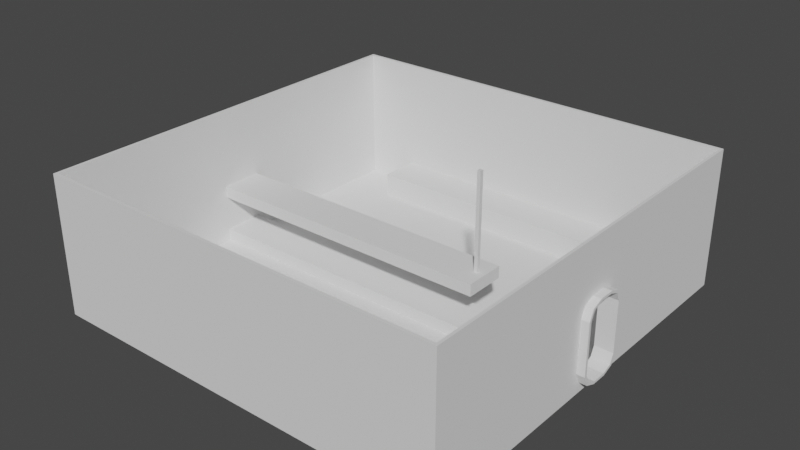 # Source: Comms.blend  (saved by Blender 3.6.11; exported with 4.5.12 LTS)
import bpy
from mathutils import Matrix  # noqa: F401  (used for matrix-valued properties, if any)

bpy.ops.wm.read_factory_settings(use_empty=True)
scene = bpy.context.scene
scene.name = 'Scene'

# ---- collections
col_collection = bpy.data.collections.new('Collection'); scene.collection.children.link(col_collection)

# ---- world
world_world = bpy.data.worlds.new('World'); scene.world = world_world
world_world.use_nodes = True; world_world.node_tree.nodes.clear()
_N = world_world.node_tree.nodes; _L = world_world.node_tree.links
n0 = _N.new('ShaderNodeOutputWorld'); n0.name = 'World Output'; n0.location = (300, 300)
n1 = _N.new('ShaderNodeBackground'); n1.name = 'Background'; n1.location = (10, 300)
n1.inputs[0].default_value = (0.05088, 0.05088, 0.05088, 1.0)
_L.new(n1.outputs[0], n0.inputs[0])
n0.is_active_output = True
world_world.color = (0.05088, 0.05088, 0.05088)
world_world.use_sun_shadow = False
world_world.sun_shadow_jitter_overblur = 0.0

# ---- meshes
me_plane_002 = bpy.data.meshes.new('Plane.002')
me_plane_002.from_pydata([(-7.5, -7.5, 0.0), (7.5, -7.5, 0.0), (-7.5, 7.5, 0.0), (7.5, 7.5, 0.0), (-7.5, 7.5, -0.07175), (-7.5, -7.5, -0.07175), (7.5, -7.5, -0.07175), (7.5, 7.5, -0.07175)], [], [(0, 1, 3, 2), (3, 7, 4, 2), (0, 5, 6, 1), (1, 6, 7, 3), (2, 4, 5, 0)])
_uv = me_plane_002.uv_layers.new(name='UVMap')
_uv.uv.foreach_set('vector', [0.0, 0.0, 1.0, 0.0, 1.0, 1.0, 0.0, 1.0, 1.0, 1.0, 1.0, 1.0, 0.0, 1.0, 0.0, 1.0, 0.0, 0.0, 0.0, 0.0, 1.0, 0.0, 1.0, 0.0, 1.0, 0.0, 1.0, 0.0, 1.0, 1.0, 1.0, 1.0, 0.0, 1.0, 0.0, 1.0, 0.0, 0.0, 0.0, 0.0])
me_plane_002.update()
me_cube_010 = bpy.data.meshes.new('Cube.010')
me_cube_010.from_pydata([(-7.5, -7.5, -7.5), (-7.5, -7.5, 7.5), (-7.5, 7.5, -7.5), (-7.5, 7.5, 7.5), (7.5, -7.5, -7.5), (7.5, -7.5, 7.5), (7.5, 7.5, -7.5), (7.5, 7.5, 7.5)], [], [(0, 1, 3, 2), (2, 3, 7, 6), (6, 7, 5, 4), (4, 5, 1, 0), (2, 6, 4, 0), (7, 3, 1, 5)])
_uv = me_cube_010.uv_layers.new(name='UVMap')
_uv.uv.foreach_set('vector', [0.375, 0.0, 0.625, 0.0, 0.625, 0.25, 0.375, 0.25, 0.375, 0.25, 0.625, 0.25, 0.625, 0.5, 0.375, 0.5, 0.375, 0.5, 0.625, 0.5, 0.625, 0.75, 0.375, 0.75, 0.375, 0.75, 0.625, 0.75, 0.625, 1.0, 0.375, 1.0, 0.125, 0.5, 0.375, 0.5, 0.375, 0.75, 0.125, 0.75, 0.625, 0.5, 0.875, 0.5, 0.875, 0.75, 0.625, 0.75])
me_cube_010.update()
me_cube_011 = bpy.data.meshes.new('Cube.011')
me_cube_011.from_pydata([(-7.5, -7.5, -7.5), (-7.5, -7.5, 7.5), (-7.5, 7.5, -7.5), (-7.5, 7.5, 7.5), (7.5, -7.5, -7.5), (7.5, -7.5, 7.5), (7.5, 7.5, -7.5), (7.5, 7.5, 7.5), (-7.5, -0.8576, 0.09775), (-7.5, -0.6901, 1.219), (-7.5, -0.2858, 1.684), (-7.5, 0.2858, 1.684), (-7.5, 0.6901, 1.219), (-7.5, -0.6901, -6.605), (-7.5, -0.8576, -5.483), (-7.5, -0.2858, -7.069), (-7.5, 0.6901, -6.605), (-7.5, 0.8576, 0.09775), (-7.5, 0.8576, -5.483), (-7.5, 0.2858, -7.069), (7.5, -0.6901, 1.219), (7.5, -0.2858, 1.684), (7.5, 0.6901, 1.219), (7.5, 0.8576, 0.09775), (7.5, 0.2858, 1.684), (7.5, -0.8576, -5.483), (7.5, -0.8576, 0.09775), (7.5, -0.6901, -6.605), (7.5, -0.2858, -7.069), (7.5, 0.2858, -7.069), (7.5, 0.8576, -5.483), (7.5, 0.6901, -6.605)], [], [(13, 0, 1, 3, 2, 16, 18, 17, 12, 11, 10, 9, 8, 14), (16, 2, 0, 13, 15, 19), (2, 3, 7, 6), (27, 4, 6, 31, 29, 28), (6, 7, 5, 4, 27, 25, 26, 20, 21, 24, 22, 23, 30, 31), (4, 5, 1, 0), (2, 6, 4, 0), (7, 3, 1, 5), (25, 14, 8, 26), (11, 24, 21, 10), (23, 17, 18, 30), (16, 19, 29, 31), (18, 16, 31, 30), (11, 12, 22, 24), (12, 17, 23, 22), (13, 27, 28, 15), (14, 25, 27, 13), (10, 21, 20, 9), (9, 20, 26, 8), (19, 15, 28, 29)])
_uv = me_cube_011.uv_layers.new(name='UVMap')
_uv.uv.foreach_set('vector', [0.3899, 0.1135, 0.375, 0.0, 0.625, 0.0, 0.625, 0.25, 0.375, 0.25, 0.3899, 0.1365, 0.4086, 0.1393, 0.5016, 0.1393, 0.5203, 0.1365, 0.5281, 0.1298, 0.5281, 0.1202, 0.5203, 0.1135, 0.5016, 0.1107, 0.4086, 0.1107, 0.3899, 0.1365, 0.375, 0.25, 0.375, 0.0, 0.3899, 0.1135, 0.3822, 0.1202, 0.3822, 0.1298, 0.375, 0.25, 0.625, 0.25, 0.625, 0.5, 0.375, 0.5, 0.3899, 0.6365, 0.375, 0.75, 0.375, 0.5, 0.3899, 0.6135, 0.3822, 0.6202, 0.3822, 0.6298, 0.375, 0.5, 0.625, 0.5, 0.625, 0.75, 0.375, 0.75, 0.3899, 0.6365, 0.4086, 0.6393, 0.5016, 0.6393, 0.5203, 0.6365, 0.5281, 0.6298, 0.5281, 0.6202, 0.5203, 0.6135, 0.5016, 0.6107, 0.4086, 0.6107, 0.3899, 0.6135, 0.375, 0.75, 0.625, 0.75, 0.625, 1.0, 0.375, 1.0, 0.125, 0.5, 0.375, 0.5, 0.375, 0.75, 0.125, 0.75, 0.625, 0.5, 0.875, 0.5, 0.875, 0.75, 0.625, 0.75, 0.4203, 0.8548, 0.4203, 0.8924, 0.5797, 0.8924, 0.5797, 0.8548, 0.7674, 0.5833, 0.7298, 0.5833, 0.7298, 0.6667, 0.7674, 0.6667, 0.5797, 0.3952, 0.5797, 0.3576, 0.4203, 0.3576, 0.4203, 0.3952, 0.2326, 0.5, 0.2326, 0.5833, 0.2702, 0.5833, 0.2702, 0.5, 0.4203, 0.3576, 0.375, 0.3576, 0.375, 0.3952, 0.4203, 0.3952, 0.7674, 0.5833, 0.7674, 0.5, 0.7298, 0.5, 0.7298, 0.5833, 0.625, 0.3576, 0.5797, 0.3576, 0.5797, 0.3952, 0.625, 0.3952, 0.2326, 0.75, 0.2702, 0.75, 0.2702, 0.6667, 0.2326, 0.6667, 0.4203, 0.8924, 0.4203, 0.8548, 0.375, 0.8548, 0.375, 0.8924, 0.7674, 0.6667, 0.7298, 0.6667, 0.7298, 0.75, 0.7674, 0.75, 0.625, 0.8924, 0.625, 0.8548, 0.5797, 0.8548, 0.5797, 0.8924, 0.2326, 0.5833, 0.2326, 0.6667, 0.2702, 0.6667, 0.2702, 0.5833])
me_cube_011.update()
me_cube_012 = bpy.data.meshes.new('Cube.012')
me_cube_012.from_pydata([(-7.5, -11.47, -7.5), (-7.5, -11.47, 7.5), (-7.5, 11.78, -7.5), (-7.5, 11.78, 7.5), (7.5, -11.47, -7.5), (7.5, -11.47, 7.5), (7.5, 11.78, -7.5), (7.5, 11.78, 7.5)], [], [(0, 1, 3, 2), (2, 3, 7, 6), (6, 7, 5, 4), (4, 5, 1, 0), (2, 6, 4, 0), (7, 3, 1, 5)])
_uv = me_cube_012.uv_layers.new(name='UVMap')
_uv.uv.foreach_set('vector', [0.375, 0.0, 0.625, 0.0, 0.625, 0.25, 0.375, 0.25, 0.375, 0.25, 0.625, 0.25, 0.625, 0.5, 0.375, 0.5, 0.375, 0.5, 0.625, 0.5, 0.625, 0.75, 0.375, 0.75, 0.375, 0.75, 0.625, 0.75, 0.625, 1.0, 0.375, 1.0, 0.125, 0.5, 0.375, 0.5, 0.375, 0.75, 0.125, 0.75, 0.625, 0.5, 0.875, 0.5, 0.875, 0.75, 0.625, 0.75])
me_cube_012.update()
me_cube_013 = bpy.data.meshes.new('Cube.013')
me_cube_013.from_pydata([(-7.5, -10.31, -7.5), (-7.5, -10.31, 7.5), (-7.5, 10.31, -7.5), (-7.5, 10.31, 7.5), (7.5, -10.31, -7.5), (7.5, -10.31, 7.5), (7.5, 10.31, -7.5), (7.5, 10.31, 7.5)], [], [(0, 1, 3, 2), (2, 3, 7, 6), (6, 7, 5, 4), (4, 5, 1, 0), (2, 6, 4, 0), (7, 3, 1, 5)])
_uv = me_cube_013.uv_layers.new(name='UVMap')
_uv.uv.foreach_set('vector', [0.375, 0.0, 0.625, 0.0, 0.625, 0.25, 0.375, 0.25, 0.375, 0.25, 0.625, 0.25, 0.625, 0.5, 0.375, 0.5, 0.375, 0.5, 0.625, 0.5, 0.625, 0.75, 0.375, 0.75, 0.375, 0.75, 0.625, 0.75, 0.625, 1.0, 0.375, 1.0, 0.125, 0.5, 0.375, 0.5, 0.375, 0.75, 0.125, 0.75, 0.625, 0.5, 0.875, 0.5, 0.875, 0.75, 0.625, 0.75])
me_cube_013.update()
me_cube_014 = bpy.data.meshes.new('Cube.014')
me_cube_014.from_pydata([(-7.5, -1.573, -8.74), (-7.5, -4.485, -5.829), (-7.5, -3.632, -7.888), (-7.5, -4.485, 5.829), (-7.5, -1.573, 8.74), (-7.5, -3.632, 7.888), (-7.5, 4.485, -5.829), (-7.5, 1.573, -8.74), (-7.5, 3.632, -7.888), (-7.5, 1.573, 8.74), (-7.5, 4.485, 5.829), (-7.5, 3.632, 7.888), (7.5, -4.485, -5.829), (7.5, -1.573, -8.74), (7.5, -3.632, -7.888), (7.5, -1.573, 8.74), (7.5, -4.485, 5.829), (7.5, -3.632, 7.888), (7.5, 1.573, -8.74), (7.5, 4.485, -5.829), (7.5, 3.632, -7.888), (7.5, 4.485, 5.829), (7.5, 1.573, 8.74), (7.5, 3.632, 7.888), (7.5, 4.079, -8.335), (7.5, 1.689, -9.324), (-7.5, 1.689, -9.324), (-7.5, 4.079, -8.335), (7.5, 5.068, -5.945), (-7.5, 5.068, -5.945), (-7.5, 4.079, 8.335), (-7.5, 1.689, 9.324), (7.5, 1.689, 9.324), (7.5, 4.079, 8.335), (-7.5, 5.068, 5.945), (7.5, 5.068, 5.945), (-7.5, -4.079, -8.335), (-7.5, -1.689, -9.324), (7.5, -1.689, -9.324), (7.5, -4.079, -8.335), (-7.5, -5.068, -5.945), (7.5, -5.068, -5.945), (7.5, -4.079, 8.335), (7.5, -1.689, 9.324), (-7.5, -1.689, 9.324), (-7.5, -4.079, 8.335), (7.5, -5.068, 5.945), (-7.5, -5.068, 5.945)], [], [(41, 46, 47, 40), (0, 2, 14, 13), (32, 31, 44, 43), (7, 0, 13, 18), (29, 34, 35, 28), (25, 26, 27, 24), (24, 27, 29, 28), (31, 32, 33, 30), (30, 33, 35, 34), (37, 38, 39, 36), (36, 39, 41, 40), (43, 44, 45, 42), (42, 45, 47, 46), (26, 25, 38, 37), (20, 18, 25, 24), (7, 8, 27, 26), (19, 20, 24, 28), (8, 6, 29, 27), (11, 9, 31, 30), (22, 23, 33, 32), (10, 11, 30, 34), (23, 21, 35, 33), (2, 0, 37, 36), (13, 14, 39, 38), (1, 2, 36, 40), (14, 12, 41, 39), (17, 15, 43, 42), (4, 5, 45, 44), (16, 17, 42, 46), (5, 3, 47, 45), (0, 7, 26, 37), (18, 13, 38, 25), (3, 1, 40, 47), (9, 4, 44, 31), (6, 10, 34, 29), (12, 16, 46, 41), (15, 22, 32, 43), (21, 19, 28, 35), (2, 1, 12, 14), (1, 3, 16, 12), (3, 5, 17, 16), (5, 4, 15, 17), (4, 9, 22, 15), (9, 11, 23, 22), (11, 10, 21, 23), (10, 6, 19, 21), (6, 8, 20, 19), (8, 7, 18, 20)])
_uv = me_cube_014.uv_layers.new(name='UVMap')
_uv.uv.foreach_set('vector', [0.4203, 0.75, 0.5797, 0.75, 0.5797, 1.0, 0.4203, 1.0, 0.3828, 0.0862, 0.3943, 0.03543, 0.3943, 0.7146, 0.3828, 0.6638, 0.625, 0.5833, 0.875, 0.5833, 0.875, 0.6667, 0.625, 0.6667, 0.3828, 0.1638, 0.3828, 0.0862, 0.3828, 0.6638, 0.3828, 0.5862, 0.4203, 0.25, 0.5797, 0.25, 0.5797, 0.5, 0.4203, 0.5, 0.375, 0.5833, 0.125, 0.5833, 0.125, 0.5, 0.375, 0.5, 0.375, 0.5, 0.375, 0.25, 0.4203, 0.25, 0.4203, 0.5, 0.875, 0.5833, 0.625, 0.5833, 0.625, 0.5, 0.875, 0.5, 0.625, 0.25, 0.625, 0.5, 0.5797, 0.5, 0.5797, 0.25, 0.125, 0.6667, 0.375, 0.6667, 0.375, 0.75, 0.125, 0.75, 0.375, 1.0, 0.375, 0.75, 0.4203, 0.75, 0.4203, 1.0, 0.625, 0.6667, 0.875, 0.6667, 0.875, 0.75, 0.625, 0.75, 0.625, 0.75, 0.625, 1.0, 0.5797, 1.0, 0.5797, 0.75, 0.125, 0.5833, 0.375, 0.5833, 0.375, 0.6667, 0.125, 0.6667, 0.3943, 0.5354, 0.3828, 0.5862, 0.375, 0.5833, 0.3883, 0.5244, 0.3828, 0.1638, 0.3943, 0.2146, 0.3883, 0.2256, 0.375, 0.1667, 0.4219, 0.5144, 0.3943, 0.5354, 0.3883, 0.5244, 0.4203, 0.5, 0.3943, 0.2146, 0.4219, 0.2356, 0.4203, 0.25, 0.3883, 0.2256, 0.6057, 0.2146, 0.6172, 0.1638, 0.625, 0.1667, 0.6117, 0.2256, 0.6172, 0.5862, 0.6057, 0.5354, 0.6117, 0.5244, 0.625, 0.5833, 0.5781, 0.2356, 0.6057, 0.2146, 0.6117, 0.2256, 0.5797, 0.25, 0.6057, 0.5354, 0.5781, 0.5144, 0.5797, 0.5, 0.6117, 0.5244, 0.3943, 0.03543, 0.3828, 0.0862, 0.375, 0.08333, 0.3883, 0.02441, 0.3828, 0.6638, 0.3943, 0.7146, 0.3883, 0.7256, 0.375, 0.6667, 0.4219, 0.0144, 0.3943, 0.03543, 0.3883, 0.02441, 0.4203, 0.0, 0.3943, 0.7146, 0.4219, 0.7356, 0.4203, 0.75, 0.3883, 0.7256, 0.6057, 0.7146, 0.6172, 0.6638, 0.625, 0.6667, 0.6117, 0.7256, 0.6172, 0.0862, 0.6057, 0.03543, 0.6117, 0.02441, 0.625, 0.08333, 0.5781, 0.7356, 0.6057, 0.7146, 0.6117, 0.7256, 0.5797, 0.75, 0.6057, 0.03543, 0.5781, 0.0144, 0.5797, 0.0, 0.6117, 0.02441, 0.3828, 0.0862, 0.3828, 0.1638, 0.375, 0.1667, 0.375, 0.08333, 0.3828, 0.5862, 0.3828, 0.6638, 0.375, 0.6667, 0.375, 0.5833, 0.5781, 0.0144, 0.4219, 0.0144, 0.4203, 0.0, 0.5797, 0.0, 0.6172, 0.1638, 0.6172, 0.0862, 0.625, 0.08333, 0.625, 0.1667, 0.4219, 0.2356, 0.5781, 0.2356, 0.5797, 0.25, 0.4203, 0.25, 0.4219, 0.7356, 0.5781, 0.7356, 0.5797, 0.75, 0.4203, 0.75, 0.6172, 0.6638, 0.6172, 0.5862, 0.625, 0.5833, 0.625, 0.6667, 0.5781, 0.5144, 0.4219, 0.5144, 0.4203, 0.5, 0.5797, 0.5, 0.3943, 0.03543, 0.4219, 0.0144, 0.4219, 0.7356, 0.3943, 0.7146, 0.4219, 0.0144, 0.5781, 0.0144, 0.5781, 0.7356, 0.4219, 0.7356, 0.5781, 0.0144, 0.6057, 0.03543, 0.6057, 0.7146, 0.5781, 0.7356, 0.6057, 0.03543, 0.6172, 0.0862, 0.6172, 0.6638, 0.6057, 0.7146, 0.6172, 0.0862, 0.6172, 0.1638, 0.6172, 0.5862, 0.6172, 0.6638, 0.6172, 0.1638, 0.6057, 0.2146, 0.6057, 0.5354, 0.6172, 0.5862, 0.6057, 0.2146, 0.5781, 0.2356, 0.5781, 0.5144, 0.6057, 0.5354, 0.5781, 0.2356, 0.4219, 0.2356, 0.4219, 0.5144, 0.5781, 0.5144, 0.4219, 0.2356, 0.3943, 0.2146, 0.3943, 0.5354, 0.4219, 0.5144, 0.3943, 0.2146, 0.3828, 0.1638, 0.3828, 0.5862, 0.3943, 0.5354])
me_cube_014.update()
me_cube = bpy.data.meshes.new('Cube')
me_cube.from_pydata([(5.479, -0.75, -0.44), (5.479, -0.75, 0.44), (5.479, 0.75, -0.44), (5.479, 0.75, 0.44), (-5.479, -0.75, -0.44), (-5.479, -0.75, 0.44), (-5.479, 0.75, -0.44), (-5.479, 0.75, 0.44)], [], [(0, 2, 3, 1), (2, 6, 7, 3), (6, 4, 5, 7), (4, 0, 1, 5), (2, 0, 4, 6), (7, 5, 1, 3)])
_uv = me_cube.uv_layers.new(name='UVMap')
_uv.uv.foreach_set('vector', [0.375, 0.0, 0.375, 0.25, 0.625, 0.25, 0.625, 0.0, 0.375, 0.25, 0.375, 0.5, 0.625, 0.5, 0.625, 0.25, 0.375, 0.5, 0.375, 0.75, 0.625, 0.75, 0.625, 0.5, 0.375, 0.75, 0.375, 1.0, 0.625, 1.0, 0.625, 0.75, 0.125, 0.5, 0.125, 0.75, 0.375, 0.75, 0.375, 0.5, 0.625, 0.5, 0.625, 0.75, 0.875, 0.75, 0.875, 0.5])
me_cube.update()
me_cube_001 = bpy.data.meshes.new('Cube.001')
me_cube_001.from_pydata([(5.479, -0.75, -0.44), (5.479, -0.75, 0.44), (5.479, 0.75, -0.44), (5.479, 0.75, 0.44), (-5.479, -0.75, -0.44), (-5.479, -0.75, 0.44), (-5.479, 0.75, -0.44), (-5.479, 0.75, 0.44)], [], [(0, 2, 3, 1), (2, 6, 7, 3), (6, 4, 5, 7), (4, 0, 1, 5), (2, 0, 4, 6), (7, 5, 1, 3)])
_uv = me_cube_001.uv_layers.new(name='UVMap')
_uv.uv.foreach_set('vector', [0.375, 0.0, 0.375, 0.25, 0.625, 0.25, 0.625, 0.0, 0.375, 0.25, 0.375, 0.5, 0.625, 0.5, 0.625, 0.25, 0.375, 0.5, 0.375, 0.75, 0.625, 0.75, 0.625, 0.5, 0.375, 0.75, 0.375, 1.0, 0.625, 1.0, 0.625, 0.75, 0.125, 0.5, 0.125, 0.75, 0.375, 0.75, 0.375, 0.5, 0.625, 0.5, 0.625, 0.75, 0.875, 0.75, 0.875, 0.5])
me_cube_001.update()
me_cube_004 = bpy.data.meshes.new('Cube.004')
me_cube_004.from_pydata([(5.479, -0.75, -0.22), (5.479, -0.75, 0.22), (5.479, 0.75, -0.22), (5.479, 0.75, 0.22), (-5.479, -0.75, -0.22), (-5.479, -0.75, 0.22), (-5.479, 0.75, -0.22), (-5.479, 0.75, 0.22)], [], [(0, 2, 3, 1), (2, 6, 7, 3), (6, 4, 5, 7), (4, 0, 1, 5), (2, 0, 4, 6), (7, 5, 1, 3)])
_uv = me_cube_004.uv_layers.new(name='UVMap')
_uv.uv.foreach_set('vector', [0.375, 0.0, 0.375, 0.25, 0.625, 0.25, 0.625, 0.0, 0.375, 0.25, 0.375, 0.5, 0.625, 0.5, 0.625, 0.25, 0.375, 0.5, 0.375, 0.75, 0.625, 0.75, 0.625, 0.5, 0.375, 0.75, 0.375, 1.0, 0.625, 1.0, 0.625, 0.75, 0.125, 0.5, 0.125, 0.75, 0.375, 0.75, 0.375, 0.5, 0.625, 0.5, 0.625, 0.75, 0.875, 0.75, 0.875, 0.5])
me_cube_004.update()
me_cube_005 = bpy.data.meshes.new('Cube.005')
me_cube_005.from_pydata([(2.903, -0.75, -1.196), (2.64, -0.06485, -0.756), (2.903, 0.75, -1.196), (2.64, 0.06485, -0.756), (-8.055, -0.75, -1.196), (2.512, -0.06485, -0.756), (-8.055, 0.75, -1.196), (2.512, 0.06485, -0.756), (2.903, -0.75, -0.756), (2.903, 0.75, -0.756), (-8.055, 0.75, -0.756), (-8.055, -0.75, -0.756), (2.64, -0.06485, 2.708), (2.64, 0.06485, 2.708), (2.512, 0.06485, 2.708), (2.512, -0.06485, 2.708)], [], [(0, 2, 9, 8), (2, 6, 10, 9), (6, 4, 11, 10), (4, 0, 8, 11), (2, 0, 4, 6), (3, 7, 14, 13), (3, 1, 8, 9), (5, 7, 3, 9, 10, 11, 8, 1), (14, 15, 12, 13), (7, 5, 15, 14), (1, 3, 13, 12), (5, 1, 12, 15)])
_uv = me_cube_005.uv_layers.new(name='UVMap')
_uv.uv.foreach_set('vector', [0.375, 0.0, 0.375, 0.25, 0.625, 0.25, 0.625, 0.0, 0.375, 0.25, 0.375, 0.5, 0.625, 0.5, 0.625, 0.25, 0.375, 0.5, 0.375, 0.75, 0.625, 0.75, 0.625, 0.5, 0.375, 0.75, 0.375, 1.0, 0.625, 1.0, 0.625, 0.75, 0.125, 0.5, 0.125, 0.75, 0.375, 0.75, 0.375, 0.5, 0.8659, 0.5667, 0.6341, 0.5667, 0.6341, 0.5667, 0.8659, 0.5667, 0.8659, 0.5667, 0.8659, 0.6833, 0.875, 0.75, 0.875, 0.5, 0.6341, 0.6833, 0.6341, 0.5667, 0.8659, 0.5667, 0.875, 0.5, 0.625, 0.5, 0.625, 0.75, 0.875, 0.75, 0.8659, 0.6833, 0.6341, 0.5667, 0.6341, 0.6833, 0.8659, 0.6833, 0.8659, 0.5667, 0.6341, 0.5667, 0.6341, 0.6833, 0.6341, 0.6833, 0.6341, 0.5667, 0.8659, 0.6833, 0.8659, 0.5667, 0.8659, 0.5667, 0.8659, 0.6833, 0.6341, 0.6833, 0.8659, 0.6833, 0.8659, 0.6833, 0.6341, 0.6833])
me_cube_005.update()

# ---- objects
ob_floor = bpy.data.objects.new('Floor', me_plane_002)
ob_wall = bpy.data.objects.new('Wall', me_cube_010)
ob_wall_001 = bpy.data.objects.new('Wall.001', me_cube_011)
ob_wall_002 = bpy.data.objects.new('Wall.002', me_cube_012)
ob_wall_003 = bpy.data.objects.new('Wall.003', me_cube_013)
ob_door_frame = bpy.data.objects.new('Door_frame', me_cube_014)
ob_counter_right = bpy.data.objects.new('Counter_right', me_cube)
ob_counter_left = bpy.data.objects.new('Counter_left', me_cube_001)
ob_bottom_shelf = bpy.data.objects.new('Bottom_shelf', me_cube_004)
ob_top_shelf = bpy.data.objects.new('Top_shelf', me_cube_005)

# ---- transforms, parenting, visibility, modifiers, constraints
ob_floor.location = (2.478, 0.0, 0.0422)
ob_wall.location = (-4.972, 0.0, 2.542)
ob_wall.scale = (0.006667, 1.0, 0.3333)
ob_wall_001.location = (9.928, 0.0, 2.542)
ob_wall_001.scale = (0.006667, 1.0, 0.3333)
ob_wall_002.location = (2.578, -7.45, 2.542)
ob_wall_002.rotation_euler = (0.0, -0.0, 1.571)
ob_wall_002.scale = (0.006667, 0.6365, 0.3333)
ob_wall_003.location = (2.478, 7.45, 2.542)
ob_wall_003.rotation_euler = (0.0, -0.0, 1.571)
ob_wall_003.scale = (0.006667, 0.7178, 0.3333)
ob_door_frame.location = (9.924, 2.143e-08, 1.645)
ob_door_frame.scale = (0.04425, 0.1692, 0.1565)
ob_counter_right.location = (2.512, -6.65, 0.4822)
ob_counter_left.location = (2.512, 6.65, 0.4822)
ob_bottom_shelf.location = (0.5574, 0.009274, 0.2622)
ob_top_shelf.location = (3.133, 0.009274, 2.957)

# ---- collection membership
col_collection.objects.link(ob_floor)
col_collection.objects.link(ob_wall)
col_collection.objects.link(ob_wall_001)
col_collection.objects.link(ob_wall_002)
col_collection.objects.link(ob_wall_003)
col_collection.objects.link(ob_door_frame)
col_collection.objects.link(ob_counter_right)
col_collection.objects.link(ob_counter_left)
col_collection.objects.link(ob_bottom_shelf)
col_collection.objects.link(ob_top_shelf)

# ---- scene / render settings (as saved in the file)
scene.frame_start = 1; scene.frame_end = 250; scene.frame_set(0)
scene.render.engine = 'BLENDER_EEVEE_NEXT'
scene.cycles.sampling_pattern = 'TABULATED_SOBOL'
scene.view_settings.view_transform = 'Filmic'
bpy.context.view_layer.update()

# ---- added for rendering (the .blend has no active camera and no usable light): camera, sun
cam_auto = bpy.data.cameras.new('AutoCamera')
cam_auto.lens = 50.0
cam_auto.sensor_width = 36.0
cam_auto.clip_end = 1000.0
ob_auto_camera = bpy.data.objects.new('AutoCamera', cam_auto)
scene.collection.objects.link(ob_auto_camera)
ob_auto_camera.location = (23.1157, -24.5982, 19.2165)
ob_auto_camera.rotation_euler = (1.09748, -7.21219e-08, 0.694738)
scene.camera = ob_auto_camera
light_auto_sun = bpy.data.lights.new('AutoSun', 'SUN')
light_auto_sun.energy = 3.0
light_auto_sun.angle = 0.0523599
ob_auto_sun = bpy.data.objects.new('AutoSun', light_auto_sun)
scene.collection.objects.link(ob_auto_sun)
ob_auto_sun.rotation_euler = (0.872665, 0.174533, 0.523599)
bpy.context.view_layer.update()
